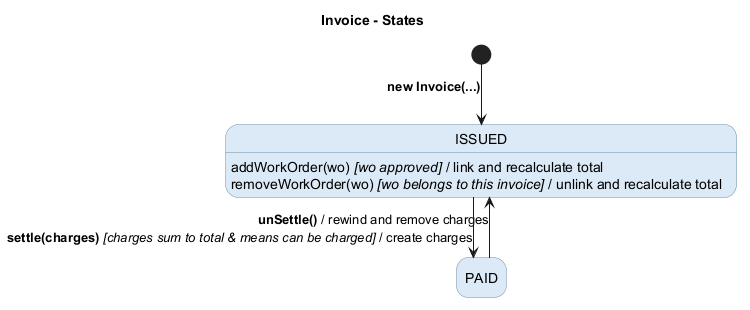

The diagram above was rendered by PlantUML. Its source (embedded in the PNG):
@startuml
title Invoice - States

hide empty description
skinparam shadowing false
skinparam linetype ortho
skinparam state {
  BackgroundColor #DCEAF7
  BorderColor #6F8FA8
}


[*] --> ISSUED : **new Invoice(...)**

ISSUED : addWorkOrder(wo) //[wo approved]// / link and recalculate total
ISSUED : removeWorkOrder(wo) //[wo belongs to this invoice]// / unlink and recalculate total

PAID -up-> ISSUED : **unSettle()** / rewind and remove charges
ISSUED -down-> PAID : **settle(charges)** //[charges sum to total & means can be charged]// / create charges

@enduml